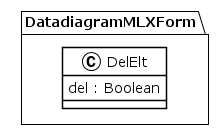

The diagram above was rendered by PlantUML. Its source (embedded in the PNG):
@startuml
!theme plain
package DatadiagramMLXForm {
class DelElt {
	 del : Boolean
}
}
@enduml